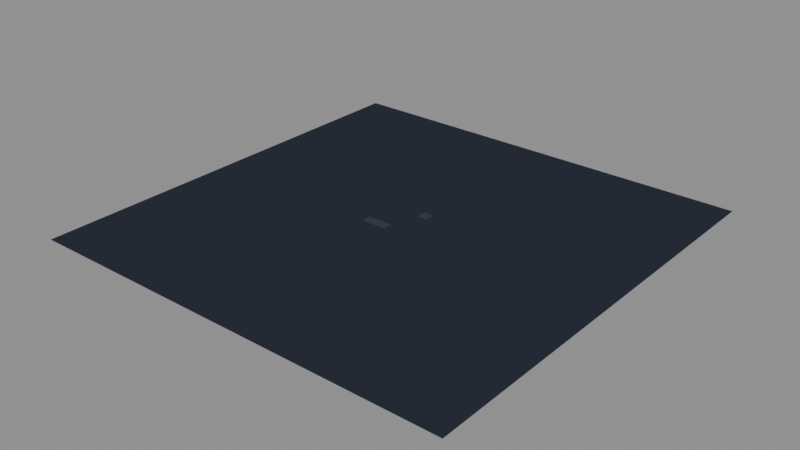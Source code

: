 # Source: floor-tile.blend  (saved by Blender 5.2.44; exported with 4.5.12 LTS)
import bpy
from mathutils import Matrix  # noqa: F401  (used for matrix-valued properties, if any)

bpy.ops.wm.read_factory_settings(use_empty=True)
scene = bpy.context.scene
scene.name = 'Scene'

# ---- materials (node trees are filled in below, after node groups)
mat_pal_floor_0 = bpy.data.materials.new('pal-floor_0')
mat_pal_floor_1 = bpy.data.materials.new('pal-floor_1')
mat_pal_floor_1_001 = bpy.data.materials.new('pal-floor_1.001')

# ---- material node trees
mat_pal_floor_0.use_nodes = True; mat_pal_floor_0.node_tree.nodes.clear()
_N = mat_pal_floor_0.node_tree.nodes; _L = mat_pal_floor_0.node_tree.links
n0 = _N.new('ShaderNodeOutputMaterial'); n0.name = 'Material Output'; n0.location = (0, 0)
n1 = _N.new('ShaderNodeEmission'); n1.name = 'Emission'; n1.location = (0, 0)
n1.inputs[0].default_value = (0.02315, 0.02843, 0.04231, 1.0)
_L.new(n1.outputs[0], n0.inputs[0])
n0.is_active_output = True
mat_pal_floor_1.use_nodes = True; mat_pal_floor_1.node_tree.nodes.clear()
_N = mat_pal_floor_1.node_tree.nodes; _L = mat_pal_floor_1.node_tree.links
n0 = _N.new('ShaderNodeOutputMaterial'); n0.name = 'Material Output'; n0.location = (0, 0)
n1 = _N.new('ShaderNodeEmission'); n1.name = 'Emission'; n1.location = (0, 0)
n1.inputs[0].default_value = (0.03689, 0.04519, 0.06848, 1.0)
_L.new(n1.outputs[0], n0.inputs[0])
n0.is_active_output = True
mat_pal_floor_1_001.use_nodes = True; mat_pal_floor_1_001.node_tree.nodes.clear()
_N = mat_pal_floor_1_001.node_tree.nodes; _L = mat_pal_floor_1_001.node_tree.links
n0 = _N.new('ShaderNodeOutputMaterial'); n0.name = 'Material Output'; n0.location = (0, 0)
n1 = _N.new('ShaderNodeEmission'); n1.name = 'Emission'; n1.location = (0, 0)
n1.inputs[0].default_value = (0.03689, 0.04519, 0.06848, 1.0)
_L.new(n1.outputs[0], n0.inputs[0])
n0.is_active_output = True

# ---- meshes
me_field = bpy.data.meshes.new('field')
me_field.from_pydata([(-4.0, -4.0, 0.0), (4.0, -4.0, 0.0), (4.0, 4.0, 0.0), (-4.0, 4.0, 0.0)], [], [(0, 1, 2, 3)])
me_field.materials.append(mat_pal_floor_0)
me_field.update()
me_cluster_a = bpy.data.meshes.new('cluster-a')
me_cluster_a.from_pydata([(-0.5936, -0.2668, 0.002), (-0.1136, -0.2668, 0.002), (-0.1136, -0.08678, 0.002), (-0.5936, -0.08678, 0.002)], [], [(0, 1, 2, 3)])
me_cluster_a.materials.append(mat_pal_floor_1)
me_cluster_a.update()
me_cluster_b_0 = bpy.data.meshes.new('cluster-b-0')
me_cluster_b_0.from_pydata([(0.01785, 0.4303, 0.002), (0.2179, 0.4303, 0.002), (0.2179, 0.6303, 0.002), (0.01785, 0.6303, 0.002)], [], [(0, 3, 2, 1)])
me_cluster_b_0.materials.append(mat_pal_floor_1_001)
me_cluster_b_0.update()

# ---- objects
ob_field = bpy.data.objects.new('field', me_field)
ob_cluster_a = bpy.data.objects.new('cluster-a', me_cluster_a)
ob_cluster_b_0 = bpy.data.objects.new('cluster-b-0', me_cluster_b_0)

# ---- transforms, parenting, visibility, modifiers, constraints
ob_field.location = (0.0, 0.0, 0.0)
ob_cluster_a.location = (0.0, 0.0, 0.0)
ob_cluster_b_0.location = (0.0, 0.0, 0.0)

# ---- collection membership
scene.collection.objects.link(ob_field)
scene.collection.objects.link(ob_cluster_a)
scene.collection.objects.link(ob_cluster_b_0)

# ---- scene / render settings (as saved in the file)
scene.frame_start = 1; scene.frame_end = 250; scene.frame_set(1)
scene.render.engine = 'BLENDER_EEVEE_NEXT'
scene.render.bake_bias = 0.0
scene.render.bake_samples = 0
scene.render.compositor_device = 'GPU'
scene.eevee.use_volume_custom_range = False
scene.eevee.fast_gi_thickness_near = 0.1
scene.eevee.fast_gi_thickness_far = 0.0
scene.eevee.ray_tracing_options.screen_trace_thickness = 0.1
bpy.context.view_layer.update()

# ---- added for rendering (the .blend has no active camera and no usable light): camera, sun + grey world if the file has none
cam_auto = bpy.data.cameras.new('AutoCamera')
cam_auto.lens = 50.0
cam_auto.sensor_width = 36.0
cam_auto.clip_end = 1000.0
ob_auto_camera = bpy.data.objects.new('AutoCamera', cam_auto)
scene.collection.objects.link(ob_auto_camera)
ob_auto_camera.location = (10.4677, -12.5613, 8.37518)
ob_auto_camera.rotation_euler = (1.09748, -7.21219e-08, 0.694738)
scene.camera = ob_auto_camera
light_auto_sun = bpy.data.lights.new('AutoSun', 'SUN')
light_auto_sun.energy = 3.0
light_auto_sun.angle = 0.0523599
ob_auto_sun = bpy.data.objects.new('AutoSun', light_auto_sun)
scene.collection.objects.link(ob_auto_sun)
ob_auto_sun.rotation_euler = (0.872665, 0.174533, 0.523599)
if scene.world is None:
    world_auto = bpy.data.worlds.new('AutoWorld')
    world_auto.color = (0.3, 0.3, 0.3)
    scene.world = world_auto
bpy.context.view_layer.update()
